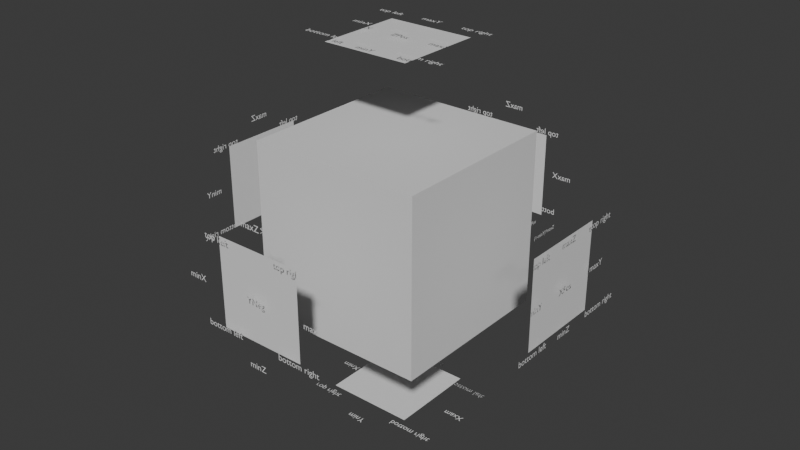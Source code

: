 # Source: LittleTiles.blend  (saved by Blender 4.3.34; exported with 4.5.12 LTS)
import bpy
from mathutils import Matrix  # noqa: F401  (used for matrix-valued properties, if any)

bpy.ops.wm.read_factory_settings(use_empty=True)
scene = bpy.context.scene
scene.name = 'Scene'

# ---- collections
col_collection = bpy.data.collections.new('Collection'); scene.collection.children.link(col_collection)

# ---- materials (node trees are filled in below, after node groups)
mat_material = bpy.data.materials.new('Material')
mat_material.alpha_threshold = 0.0
mat_material.roughness = 0.5
mat_material.line_color = (0.0, 0.0, 0.0, 1.0)

# ---- material node trees
mat_material.use_nodes = True; mat_material.node_tree.nodes.clear()
_N = mat_material.node_tree.nodes; _L = mat_material.node_tree.links
n0 = _N.new('ShaderNodeOutputMaterial'); n0.name = 'Material Output'; n0.location = (300, 300)
n1 = _N.new('ShaderNodeBsdfPrincipled'); n1.name = 'Principled BSDF'; n1.location = (10, 300)
n1.inputs[3].default_value = 1.45
_L.new(n1.outputs[0], n0.inputs[0])
n0.is_active_output = True

# ---- world
world_world = bpy.data.worlds.new('World'); scene.world = world_world
world_world.use_nodes = True; world_world.node_tree.nodes.clear()
_N = world_world.node_tree.nodes; _L = world_world.node_tree.links
n0 = _N.new('ShaderNodeOutputWorld'); n0.name = 'World Output'; n0.location = (300, 300)
n1 = _N.new('ShaderNodeBackground'); n1.name = 'Background'; n1.location = (10, 300)
n1.inputs[0].default_value = (0.05088, 0.05088, 0.05088, 1.0)
_L.new(n1.outputs[0], n0.inputs[0])
n0.is_active_output = True
world_world.color = (0.05088, 0.05088, 0.05088)
world_world.sun_shadow_jitter_overblur = 0.0

# ---- meshes
me_cube = bpy.data.meshes.new('Cube')
me_cube.from_pydata([(1.0, 1.0, 1.0), (1.0, 1.0, -1.0), (1.0, -1.0, 1.0), (1.0, -1.0, -1.0), (-1.0, 1.0, 1.0), (-1.0, 1.0, -1.0), (-1.0, -1.0, 1.0), (-1.0, -1.0, -1.0)], [], [(0, 4, 6, 2), (3, 2, 6, 7), (7, 6, 4, 5), (5, 1, 3, 7), (1, 0, 2, 3), (5, 4, 0, 1)])
_uv = me_cube.uv_layers.new(name='UVMap')
_uv.uv.foreach_set('vector', [0.625, 0.5, 0.875, 0.5, 0.875, 0.75, 0.625, 0.75, 0.375, 0.75, 0.625, 0.75, 0.625, 1.0, 0.375, 1.0, 0.375, 0.0, 0.625, 0.0, 0.625, 0.25, 0.375, 0.25, 0.125, 0.5, 0.375, 0.5, 0.375, 0.75, 0.125, 0.75, 0.375, 0.5, 0.625, 0.5, 0.625, 0.75, 0.375, 0.75, 0.375, 0.25, 0.625, 0.25, 0.625, 0.5, 0.375, 0.5])
me_cube.materials.append(mat_material)
me_cube.use_mirror_vertex_groups = False
me_cube.update()
me_cube_001 = bpy.data.meshes.new('Cube.001')
me_cube_001.from_pydata([(0.5, 0.5, 2.0), (0.5, -0.5, 2.0), (-0.5, 0.5, 2.0), (-0.5, -0.5, 2.0)], [], [(0, 2, 3, 1)])
_uv = me_cube_001.uv_layers.new(name='UVMap')
_uv.uv.foreach_set('vector', [0.625, 0.5, 0.875, 0.5, 0.875, 0.75, 0.625, 0.75])
me_cube_001.materials.append(mat_material)
me_cube_001.use_mirror_vertex_groups = False
me_cube_001.update()
me_cube_002 = bpy.data.meshes.new('Cube.002')
me_cube_002.from_pydata([(0.5, 2.0, 0.5), (0.5, 2.0, -0.5), (-0.5, 2.0, 0.5), (-0.5, 2.0, -0.5)], [], [(3, 2, 0, 1)])
_uv = me_cube_002.uv_layers.new(name='UVMap')
_uv.uv.foreach_set('vector', [0.375, 0.25, 0.625, 0.25, 0.625, 0.5, 0.375, 0.5])
me_cube_002.materials.append(mat_material)
me_cube_002.use_mirror_vertex_groups = False
me_cube_002.update()
me_cube_003 = bpy.data.meshes.new('Cube.003')
me_cube_003.from_pydata([(-2.0, 0.5, 0.5), (-2.0, 0.5, -0.5), (-2.0, -0.5, 0.5), (-2.0, -0.5, -0.5)], [], [(3, 2, 0, 1)])
_uv = me_cube_003.uv_layers.new(name='UVMap')
_uv.uv.foreach_set('vector', [0.375, 0.0, 0.625, 0.0, 0.625, 0.25, 0.375, 0.25])
me_cube_003.materials.append(mat_material)
me_cube_003.use_mirror_vertex_groups = False
me_cube_003.update()
me_cube_004 = bpy.data.meshes.new('Cube.004')
me_cube_004.from_pydata([(2.0, 0.5, 0.5), (2.0, 0.5, -0.5), (2.0, -0.5, 0.5), (2.0, -0.5, -0.5)], [], [(1, 0, 2, 3)])
_uv = me_cube_004.uv_layers.new(name='UVMap')
_uv.uv.foreach_set('vector', [0.375, 0.5, 0.625, 0.5, 0.625, 0.75, 0.375, 0.75])
me_cube_004.materials.append(mat_material)
me_cube_004.use_mirror_vertex_groups = False
me_cube_004.update()
me_cube_005 = bpy.data.meshes.new('Cube.005')
me_cube_005.from_pydata([(0.5, -2.0, 0.5), (0.5, -2.0, -0.5), (-0.5, -2.0, 0.5), (-0.5, -2.0, -0.5)], [], [(1, 0, 2, 3)])
_uv = me_cube_005.uv_layers.new(name='UVMap')
_uv.uv.foreach_set('vector', [0.375, 0.75, 0.625, 0.75, 0.625, 1.0, 0.375, 1.0])
me_cube_005.materials.append(mat_material)
me_cube_005.use_mirror_vertex_groups = False
me_cube_005.update()
me_cube_006 = bpy.data.meshes.new('Cube.006')
me_cube_006.from_pydata([(0.5, 0.5, -2.0), (0.5, -0.5, -2.0), (-0.5, 0.5, -2.0), (-0.5, -0.5, -2.0)], [], [(2, 0, 1, 3)])
_uv = me_cube_006.uv_layers.new(name='UVMap')
_uv.uv.foreach_set('vector', [0.125, 0.5, 0.375, 0.5, 0.375, 0.75, 0.125, 0.75])
me_cube_006.materials.append(mat_material)
me_cube_006.use_mirror_vertex_groups = False
me_cube_006.update()

# ---- curves / text
txt_text = bpy.data.curves.new('Text', 'FONT')
txt_text.dimensions = '2D'
txt_text.body = 'ZPos'
txt_text_001 = bpy.data.curves.new('Text.001', 'FONT')
txt_text_001.dimensions = '2D'
txt_text_001.body = 'ZNeg'
txt_text_002 = bpy.data.curves.new('Text.002', 'FONT')
txt_text_002.dimensions = '2D'
txt_text_002.body = 'XPos'
txt_text_003 = bpy.data.curves.new('Text.003', 'FONT')
txt_text_003.dimensions = '2D'
txt_text_003.body = 'XNeg'
txt_text_004 = bpy.data.curves.new('Text.004', 'FONT')
txt_text_004.dimensions = '2D'
txt_text_004.body = 'YPos'
txt_text_005 = bpy.data.curves.new('Text.005', 'FONT')
txt_text_005.dimensions = '2D'
txt_text_005.body = 'YNeg'
txt_text_006 = bpy.data.curves.new('Text.006', 'FONT')
txt_text_006.dimensions = '2D'
txt_text_006.body = 'minY'
txt_text_007 = bpy.data.curves.new('Text.007', 'FONT')
txt_text_007.dimensions = '2D'
txt_text_007.body = 'maxY'
txt_text_008 = bpy.data.curves.new('Text.008', 'FONT')
txt_text_008.dimensions = '2D'
txt_text_008.body = 'maxZ'
txt_text_009 = bpy.data.curves.new('Text.009', 'FONT')
txt_text_009.dimensions = '2D'
txt_text_009.body = 'minZ'
txt_text_010 = bpy.data.curves.new('Text.010', 'FONT')
txt_text_010.dimensions = '2D'
txt_text_010.body = 'top left'
txt_text_011 = bpy.data.curves.new('Text.011', 'FONT')
txt_text_011.dimensions = '2D'
txt_text_011.body = 'top right'
txt_text_012 = bpy.data.curves.new('Text.012', 'FONT')
txt_text_012.dimensions = '2D'
txt_text_012.body = 'bottom right'
txt_text_013 = bpy.data.curves.new('Text.013', 'FONT')
txt_text_013.dimensions = '2D'
txt_text_013.body = 'bottom left'
txt_text_014 = bpy.data.curves.new('Text.014', 'FONT')
txt_text_014.dimensions = '2D'
txt_text_014.body = 'maxY'
txt_text_015 = bpy.data.curves.new('Text.015', 'FONT')
txt_text_015.dimensions = '2D'
txt_text_015.body = 'minY'
txt_text_016 = bpy.data.curves.new('Text.016', 'FONT')
txt_text_016.dimensions = '2D'
txt_text_016.body = 'maxZ'
txt_text_017 = bpy.data.curves.new('Text.017', 'FONT')
txt_text_017.dimensions = '2D'
txt_text_017.body = 'minZ'
txt_text_018 = bpy.data.curves.new('Text.018', 'FONT')
txt_text_018.dimensions = '2D'
txt_text_018.body = 'maxX'
txt_text_019 = bpy.data.curves.new('Text.019', 'FONT')
txt_text_019.dimensions = '2D'
txt_text_019.body = 'minX'
txt_text_020 = bpy.data.curves.new('Text.020', 'FONT')
txt_text_020.dimensions = '2D'
txt_text_020.body = 'minY'
txt_text_021 = bpy.data.curves.new('Text.021', 'FONT')
txt_text_021.dimensions = '2D'
txt_text_021.body = 'maxY'
txt_text_022 = bpy.data.curves.new('Text.022', 'FONT')
txt_text_022.dimensions = '2D'
txt_text_022.body = 'minY'
txt_text_023 = bpy.data.curves.new('Text.023', 'FONT')
txt_text_023.dimensions = '2D'
txt_text_023.body = 'maxY'
txt_text_024 = bpy.data.curves.new('Text.024', 'FONT')
txt_text_024.dimensions = '2D'
txt_text_024.body = 'maxX'
txt_text_025 = bpy.data.curves.new('Text.025', 'FONT')
txt_text_025.dimensions = '2D'
txt_text_025.body = 'minX'
txt_text_026 = bpy.data.curves.new('Text.026', 'FONT')
txt_text_026.dimensions = '2D'
txt_text_026.body = 'minX'
txt_text_027 = bpy.data.curves.new('Text.027', 'FONT')
txt_text_027.dimensions = '2D'
txt_text_027.body = 'maxX'
txt_text_028 = bpy.data.curves.new('Text.028', 'FONT')
txt_text_028.dimensions = '2D'
txt_text_028.body = 'minZ'
txt_text_029 = bpy.data.curves.new('Text.029', 'FONT')
txt_text_029.dimensions = '2D'
txt_text_029.body = 'maxZ'
txt_text_030 = bpy.data.curves.new('Text.030', 'FONT')
txt_text_030.dimensions = '2D'
txt_text_030.body = 'maxZ'
txt_text_031 = bpy.data.curves.new('Text.031', 'FONT')
txt_text_031.dimensions = '2D'
txt_text_031.body = 'minZ'
txt_text_032 = bpy.data.curves.new('Text.032', 'FONT')
txt_text_032.dimensions = '2D'
txt_text_032.body = 'minX'
txt_text_033 = bpy.data.curves.new('Text.033', 'FONT')
txt_text_033.dimensions = '2D'
txt_text_033.body = 'maxX'
txt_text_034 = bpy.data.curves.new('Text.034', 'FONT')
txt_text_034.dimensions = '2D'
txt_text_034.body = 'top left'
txt_text_035 = bpy.data.curves.new('Text.035', 'FONT')
txt_text_035.dimensions = '2D'
txt_text_035.body = 'top right'
txt_text_036 = bpy.data.curves.new('Text.036', 'FONT')
txt_text_036.dimensions = '2D'
txt_text_036.body = 'bottom right'
txt_text_037 = bpy.data.curves.new('Text.037', 'FONT')
txt_text_037.dimensions = '2D'
txt_text_037.body = 'bottom left'
txt_text_038 = bpy.data.curves.new('Text.038', 'FONT')
txt_text_038.dimensions = '2D'
txt_text_038.body = 'top left'
txt_text_039 = bpy.data.curves.new('Text.039', 'FONT')
txt_text_039.dimensions = '2D'
txt_text_039.body = 'bottom left'
txt_text_040 = bpy.data.curves.new('Text.040', 'FONT')
txt_text_040.dimensions = '2D'
txt_text_040.body = 'bottom right'
txt_text_041 = bpy.data.curves.new('Text.041', 'FONT')
txt_text_041.dimensions = '2D'
txt_text_041.body = 'top right'
txt_text_046 = bpy.data.curves.new('Text.046', 'FONT')
txt_text_046.dimensions = '2D'
txt_text_046.body = 'top left'
txt_text_047 = bpy.data.curves.new('Text.047', 'FONT')
txt_text_047.dimensions = '2D'
txt_text_047.body = 'top left'
txt_text_048 = bpy.data.curves.new('Text.048', 'FONT')
txt_text_048.dimensions = '2D'
txt_text_048.body = 'bottom left'
txt_text_049 = bpy.data.curves.new('Text.049', 'FONT')
txt_text_049.dimensions = '2D'
txt_text_049.body = 'bottom left'
txt_text_050 = bpy.data.curves.new('Text.050', 'FONT')
txt_text_050.dimensions = '2D'
txt_text_050.body = 'bottom right'
txt_text_051 = bpy.data.curves.new('Text.051', 'FONT')
txt_text_051.dimensions = '2D'
txt_text_051.body = 'rop right'
txt_text_052 = bpy.data.curves.new('Text.052', 'FONT')
txt_text_052.dimensions = '2D'
txt_text_052.body = 'top left'
txt_text_053 = bpy.data.curves.new('Text.053', 'FONT')
txt_text_053.dimensions = '2D'
txt_text_053.body = 'top right'
txt_text_054 = bpy.data.curves.new('Text.054', 'FONT')
txt_text_054.dimensions = '2D'
txt_text_054.body = 'bottom right'
txt_text_055 = bpy.data.curves.new('Text.055', 'FONT')
txt_text_055.dimensions = '2D'
txt_text_055.body = 'bottom left'
txt_text_056 = bpy.data.curves.new('Text.056', 'FONT')
txt_text_056.dimensions = '2D'
txt_text_056.body = 'top left'
txt_text_057 = bpy.data.curves.new('Text.057', 'FONT')
txt_text_057.dimensions = '2D'
txt_text_057.body = 'bottom left'
txt_text_058 = bpy.data.curves.new('Text.058', 'FONT')
txt_text_058.dimensions = '2D'
txt_text_058.body = 'bottom right'
txt_text_060 = bpy.data.curves.new('Text.060', 'FONT')
txt_text_060.dimensions = '2D'
txt_text_060.body = 'top right'
txt_text_061 = bpy.data.curves.new('Text.061', 'FONT')
txt_text_061.dimensions = '2D'
txt_text_061.body = 'cornerYNegZPos'
txt_text_061.size = 0.5
txt_text_062 = bpy.data.curves.new('Text.062', 'FONT')
txt_text_062.dimensions = '2D'
txt_text_062.body = '(1-minY)*maxZ'
txt_text_062.size = 0.5

# ---- objects
ob_cube = bpy.data.objects.new('Cube', me_cube)
ob_cube_001 = bpy.data.objects.new('Cube.001', me_cube_001)
ob_cube_002 = bpy.data.objects.new('Cube.002', me_cube_002)
ob_cube_003 = bpy.data.objects.new('Cube.003', me_cube_003)
ob_cube_004 = bpy.data.objects.new('Cube.004', me_cube_004)
ob_cube_005 = bpy.data.objects.new('Cube.005', me_cube_005)
ob_cube_006 = bpy.data.objects.new('Cube.006', me_cube_006)
ob_text = bpy.data.objects.new('Text', txt_text)
ob_text_001 = bpy.data.objects.new('Text.001', txt_text_001)
ob_text_002 = bpy.data.objects.new('Text.002', txt_text_002)
ob_text_003 = bpy.data.objects.new('Text.003', txt_text_003)
ob_text_004 = bpy.data.objects.new('Text.004', txt_text_004)
ob_text_005 = bpy.data.objects.new('Text.005', txt_text_005)
ob_text_006 = bpy.data.objects.new('Text.006', txt_text_006)
ob_text_007 = bpy.data.objects.new('Text.007', txt_text_007)
ob_text_008 = bpy.data.objects.new('Text.008', txt_text_008)
ob_text_009 = bpy.data.objects.new('Text.009', txt_text_009)
ob_text_010 = bpy.data.objects.new('Text.010', txt_text_010)
ob_text_011 = bpy.data.objects.new('Text.011', txt_text_011)
ob_text_012 = bpy.data.objects.new('Text.012', txt_text_012)
ob_text_013 = bpy.data.objects.new('Text.013', txt_text_013)
ob_text_014 = bpy.data.objects.new('Text.014', txt_text_014)
ob_text_015 = bpy.data.objects.new('Text.015', txt_text_015)
ob_text_016 = bpy.data.objects.new('Text.016', txt_text_016)
ob_text_017 = bpy.data.objects.new('Text.017', txt_text_017)
ob_text_018 = bpy.data.objects.new('Text.018', txt_text_018)
ob_text_019 = bpy.data.objects.new('Text.019', txt_text_019)
ob_text_020 = bpy.data.objects.new('Text.020', txt_text_020)
ob_text_021 = bpy.data.objects.new('Text.021', txt_text_021)
ob_text_022 = bpy.data.objects.new('Text.022', txt_text_022)
ob_text_023 = bpy.data.objects.new('Text.023', txt_text_023)
ob_text_024 = bpy.data.objects.new('Text.024', txt_text_024)
ob_text_025 = bpy.data.objects.new('Text.025', txt_text_025)
ob_text_026 = bpy.data.objects.new('Text.026', txt_text_026)
ob_text_027 = bpy.data.objects.new('Text.027', txt_text_027)
ob_text_028 = bpy.data.objects.new('Text.028', txt_text_028)
ob_text_029 = bpy.data.objects.new('Text.029', txt_text_029)
ob_text_030 = bpy.data.objects.new('Text.030', txt_text_030)
ob_text_031 = bpy.data.objects.new('Text.031', txt_text_031)
ob_text_032 = bpy.data.objects.new('Text.032', txt_text_032)
ob_text_033 = bpy.data.objects.new('Text.033', txt_text_033)
ob_text_034 = bpy.data.objects.new('Text.034', txt_text_034)
ob_text_035 = bpy.data.objects.new('Text.035', txt_text_035)
ob_text_036 = bpy.data.objects.new('Text.036', txt_text_036)
ob_text_037 = bpy.data.objects.new('Text.037', txt_text_037)
ob_text_038 = bpy.data.objects.new('Text.038', txt_text_038)
ob_text_039 = bpy.data.objects.new('Text.039', txt_text_039)
ob_text_040 = bpy.data.objects.new('Text.040', txt_text_040)
ob_text_041 = bpy.data.objects.new('Text.041', txt_text_041)
ob_text_042 = bpy.data.objects.new('Text.042', txt_text_046)
ob_text_043 = bpy.data.objects.new('Text.043', txt_text_047)
ob_text_044 = bpy.data.objects.new('Text.044', txt_text_048)
ob_text_045 = bpy.data.objects.new('Text.045', txt_text_049)
ob_text_046 = bpy.data.objects.new('Text.046', txt_text_050)
ob_text_047 = bpy.data.objects.new('Text.047', txt_text_051)
ob_text_048 = bpy.data.objects.new('Text.048', txt_text_052)
ob_text_049 = bpy.data.objects.new('Text.049', txt_text_053)
ob_text_050 = bpy.data.objects.new('Text.050', txt_text_054)
ob_text_051 = bpy.data.objects.new('Text.051', txt_text_055)
ob_text_052 = bpy.data.objects.new('Text.052', txt_text_056)
ob_text_053 = bpy.data.objects.new('Text.053', txt_text_057)
ob_text_054 = bpy.data.objects.new('Text.054', txt_text_058)
ob_text_055 = bpy.data.objects.new('Text.055', txt_text_060)
ob_text_056 = bpy.data.objects.new('Text.056', txt_text_061)
ob_text_057 = bpy.data.objects.new('Text.057', txt_text_062)

# ---- transforms, parenting, visibility, modifiers, constraints
ob_cube.location = (0.0, 0.0, 0.0)
ob_cube.scale = (10.0, 10.0, 10.0)
ob_cube.lock_rotations_4d = False
ob_cube.empty_display_type = 'ARROWS'
ob_cube.lineart.crease_threshold = 0.0
ob_cube_001.location = (0.0, 0.0, 0.0)
ob_cube_001.scale = (10.0, 10.0, 10.0)
ob_cube_001.lock_rotations_4d = False
ob_cube_001.empty_display_type = 'ARROWS'
ob_cube_001.lineart.crease_threshold = 0.0
ob_cube_002.location = (0.0, 0.0, 0.0)
ob_cube_002.scale = (10.0, 10.0, 10.0)
ob_cube_002.lock_rotations_4d = False
ob_cube_002.empty_display_type = 'ARROWS'
ob_cube_002.lineart.crease_threshold = 0.0
ob_cube_003.location = (0.0, 0.0, 0.0)
ob_cube_003.scale = (10.0, 10.0, 10.0)
ob_cube_003.lock_rotations_4d = False
ob_cube_003.empty_display_type = 'ARROWS'
ob_cube_003.lineart.crease_threshold = 0.0
ob_cube_004.location = (0.0, 0.0, 0.0)
ob_cube_004.scale = (10.0, 10.0, 10.0)
ob_cube_004.lock_rotations_4d = False
ob_cube_004.empty_display_type = 'ARROWS'
ob_cube_004.lineart.crease_threshold = 0.0
ob_cube_005.location = (0.0, 0.0, 0.0)
ob_cube_005.scale = (10.0, 10.0, 10.0)
ob_cube_005.lock_rotations_4d = False
ob_cube_005.empty_display_type = 'ARROWS'
ob_cube_005.lineart.crease_threshold = 0.0
ob_cube_006.location = (0.0, 0.0, 0.0)
ob_cube_006.scale = (10.0, 10.0, 10.0)
ob_cube_006.lock_rotations_4d = False
ob_cube_006.empty_display_type = 'ARROWS'
ob_cube_006.lineart.crease_threshold = 0.0
ob_text.location = (-1.011, -0.07285, 20.74)
ob_text_001.location = (-1.194, 0.3363, -20.93)
ob_text_001.rotation_euler = (-2.849e-14, -3.142, 3.142)
ob_text_002.location = (20.63, -0.999, -0.254)
ob_text_002.rotation_euler = (-1.571, -3.142, -1.571)
ob_text_003.location = (-20.33, 1.134, -0.2878)
ob_text_003.rotation_euler = (-1.571, -3.142, 1.571)
ob_text_004.location = (1.101, 20.84, -0.3386)
ob_text_004.rotation_euler = (-1.571, -3.142, 4.023e-14)
ob_text_005.location = (-1.157, -20.61, -0.3104)
ob_text_005.rotation_euler = (-1.571, -3.142, 3.142)
ob_text_006.location = (20.63, -6.028, -0.254)
ob_text_006.rotation_euler = (-1.571, -3.142, -1.571)
ob_text_007.location = (20.63, 4.114, -0.1185)
ob_text_007.rotation_euler = (-1.571, -3.142, -1.571)
ob_text_008.location = (20.63, -1.016, 4.792)
ob_text_008.rotation_euler = (-1.571, -3.142, -1.571)
ob_text_009.location = (20.63, -0.999, -5.317)
ob_text_009.rotation_euler = (-1.571, -3.142, -1.571)
ob_text_010.location = (20.63, -6.045, 4.639)
ob_text_010.rotation_euler = (-1.571, -3.142, -1.571)
ob_text_011.location = (20.63, 3.708, 4.707)
ob_text_011.rotation_euler = (-1.571, -3.142, -1.571)
ob_text_012.location = (20.63, 3.911, -5.13)
ob_text_012.rotation_euler = (-1.571, -3.142, -1.571)
ob_text_013.location = (20.63, -7.569, -5.164)
ob_text_013.rotation_euler = (-1.571, -3.142, -1.571)
ob_text_014.location = (-20.33, 8.449, -0.2878)
ob_text_014.rotation_euler = (-1.571, -3.142, 1.571)
ob_text_015.location = (-20.33, -6.282, -0.2878)
ob_text_015.rotation_euler = (-1.571, -3.142, 1.571)
ob_text_016.location = (-20.33, 1.134, 6.637)
ob_text_016.rotation_euler = (-1.571, -3.142, 1.571)
ob_text_017.location = (-20.33, 1.134, -7.535)
ob_text_017.rotation_euler = (-1.571, -3.142, 1.571)
ob_text_018.location = (3.682, -0.07285, 20.74)
ob_text_019.location = (-5.907, -0.07285, 20.74)
ob_text_020.location = (-1.011, -5.282, 20.74)
ob_text_021.location = (-1.011, 4.756, 20.74)
ob_text_022.location = (-1.194, -6.69, -20.93)
ob_text_022.rotation_euler = (-2.849e-14, -3.142, 3.142)
ob_text_023.location = (-1.194, 7.448, -20.93)
ob_text_023.rotation_euler = (-2.849e-14, -3.142, 3.142)
ob_text_024.location = (6.58, 0.3363, -20.93)
ob_text_024.rotation_euler = (-2.849e-14, -3.142, 3.142)
ob_text_025.location = (-8.249, 0.3363, -20.93)
ob_text_025.rotation_euler = (-2.849e-14, -3.142, 3.142)
ob_text_026.location = (-6.095, 20.84, -0.3386)
ob_text_026.rotation_euler = (-1.571, -3.142, 4.023e-14)
ob_text_027.location = (8.014, 20.84, -0.3386)
ob_text_027.rotation_euler = (-1.571, -3.142, 4.023e-14)
ob_text_028.location = (1.101, 20.84, -7.45)
ob_text_028.rotation_euler = (-1.571, -3.142, 4.023e-14)
ob_text_029.location = (1.101, 20.84, 6.688)
ob_text_029.rotation_euler = (-1.571, -3.142, 4.023e-14)
ob_text_030.location = (-1.157, -20.61, 7.535)
ob_text_030.rotation_euler = (-1.571, -3.142, 3.142)
ob_text_031.location = (-1.157, -20.61, -7.506)
ob_text_031.rotation_euler = (-1.571, -3.142, 3.142)
ob_text_032.location = (-8.833, -20.61, -0.3104)
ob_text_032.rotation_euler = (-1.571, -3.142, 3.142)
ob_text_033.location = (6.237, -20.61, -0.3104)
ob_text_033.rotation_euler = (-1.571, -3.142, 3.142)
ob_text_034.location = (-20.33, 5.974, 4.735)
ob_text_034.rotation_euler = (-1.571, -3.142, 1.571)
ob_text_035.location = (-20.33, -3.423, 4.749)
ob_text_035.rotation_euler = (-1.571, -3.142, 1.571)
ob_text_036.location = (-20.33, -3.903, -5.226)
ob_text_036.rotation_euler = (-1.571, -3.142, 1.571)
ob_text_037.location = (-20.33, 6.228, -5.381)
ob_text_037.rotation_euler = (-1.571, -3.142, 1.571)
ob_text_038.location = (6.039, 20.84, 4.684)
ob_text_038.rotation_euler = (-1.571, -3.142, 4.023e-14)
ob_text_039.location = (6.208, 20.84, -4.967)
ob_text_039.rotation_euler = (-1.571, -3.142, 4.023e-14)
ob_text_040.location = (-2.639, 20.84, -4.981)
ob_text_040.rotation_euler = (-1.571, -3.142, 4.023e-14)
ob_text_041.location = (-3.048, 20.84, 4.924)
ob_text_041.rotation_euler = (-1.571, -3.142, 4.023e-14)
ob_text_042.location = (-6.046, 5.034, -20.93)
ob_text_042.rotation_euler = (-2.849e-14, -3.142, 3.142)
ob_text_043.location = (-6.046, 5.034, -20.93)
ob_text_043.rotation_euler = (-2.849e-14, -3.142, 3.142)
ob_text_044.location = (3.706, 5.131, -20.93)
ob_text_044.rotation_euler = (-2.849e-14, -3.142, 3.142)
ob_text_045.location = (3.706, 5.131, -20.93)
ob_text_045.rotation_euler = (-2.849e-14, -3.142, 3.142)
ob_text_046.location = (3.198, -4.841, -20.93)
ob_text_046.rotation_euler = (-2.849e-14, -3.142, 3.142)
ob_text_047.location = (-7.807, -4.909, -20.93)
ob_text_047.rotation_euler = (-2.849e-14, -3.142, 3.142)
ob_text_048.location = (-6.33, 4.516, 20.74)
ob_text_049.location = (3.93, 4.736, 20.74)
ob_text_050.location = (3.998, -5.152, 20.74)
ob_text_051.location = (-7.363, -5.271, 20.74)
ob_text_052.location = (-6.259, -20.61, 4.701)
ob_text_052.rotation_euler = (-1.571, -3.142, 3.142)
ob_text_053.location = (-6.598, -20.61, -4.916)
ob_text_053.rotation_euler = (-1.571, -3.142, 3.142)
ob_text_054.location = (2.766, -20.61, -5.102)
ob_text_054.rotation_euler = (-1.571, -3.142, 3.142)
ob_text_055.location = (2.613, -20.61, 4.718)
ob_text_055.rotation_euler = (-1.571, -3.142, 3.142)
ob_text_056.location = (20.63, -9.69, 9.284)
ob_text_056.rotation_euler = (-1.571, -3.142, -1.571)
ob_text_057.location = (20.63, -6.209, 7.567)
ob_text_057.rotation_euler = (-1.571, -3.142, -1.571)

# ---- collection membership
col_collection.objects.link(ob_cube)
col_collection.objects.link(ob_cube_001)
col_collection.objects.link(ob_cube_002)
col_collection.objects.link(ob_cube_003)
col_collection.objects.link(ob_cube_004)
col_collection.objects.link(ob_cube_005)
col_collection.objects.link(ob_cube_006)
col_collection.objects.link(ob_text)
col_collection.objects.link(ob_text_001)
col_collection.objects.link(ob_text_002)
col_collection.objects.link(ob_text_003)
col_collection.objects.link(ob_text_004)
col_collection.objects.link(ob_text_005)
col_collection.objects.link(ob_text_006)
col_collection.objects.link(ob_text_007)
col_collection.objects.link(ob_text_008)
col_collection.objects.link(ob_text_009)
col_collection.objects.link(ob_text_010)
col_collection.objects.link(ob_text_011)
col_collection.objects.link(ob_text_012)
col_collection.objects.link(ob_text_013)
col_collection.objects.link(ob_text_014)
col_collection.objects.link(ob_text_015)
col_collection.objects.link(ob_text_016)
col_collection.objects.link(ob_text_017)
col_collection.objects.link(ob_text_018)
col_collection.objects.link(ob_text_019)
col_collection.objects.link(ob_text_020)
col_collection.objects.link(ob_text_021)
col_collection.objects.link(ob_text_022)
col_collection.objects.link(ob_text_023)
col_collection.objects.link(ob_text_024)
col_collection.objects.link(ob_text_025)
col_collection.objects.link(ob_text_026)
col_collection.objects.link(ob_text_027)
col_collection.objects.link(ob_text_028)
col_collection.objects.link(ob_text_029)
col_collection.objects.link(ob_text_030)
col_collection.objects.link(ob_text_031)
col_collection.objects.link(ob_text_032)
col_collection.objects.link(ob_text_033)
col_collection.objects.link(ob_text_034)
col_collection.objects.link(ob_text_035)
col_collection.objects.link(ob_text_036)
col_collection.objects.link(ob_text_037)
col_collection.objects.link(ob_text_038)
col_collection.objects.link(ob_text_039)
col_collection.objects.link(ob_text_040)
col_collection.objects.link(ob_text_041)
col_collection.objects.link(ob_text_042)
col_collection.objects.link(ob_text_043)
col_collection.objects.link(ob_text_044)
col_collection.objects.link(ob_text_045)
col_collection.objects.link(ob_text_046)
col_collection.objects.link(ob_text_047)
col_collection.objects.link(ob_text_048)
col_collection.objects.link(ob_text_049)
col_collection.objects.link(ob_text_050)
col_collection.objects.link(ob_text_051)
col_collection.objects.link(ob_text_052)
col_collection.objects.link(ob_text_053)
col_collection.objects.link(ob_text_054)
col_collection.objects.link(ob_text_055)
col_collection.objects.link(ob_text_056)
col_collection.objects.link(ob_text_057)

# ---- scene / render settings (as saved in the file)
scene.frame_start = 1; scene.frame_end = 250; scene.frame_set(1)
scene.render.engine = 'BLENDER_EEVEE_NEXT'
bpy.context.view_layer.update()

# ---- added for rendering (the .blend has no active camera and no usable light): camera, sun
cam_auto = bpy.data.cameras.new('AutoCamera')
cam_auto.lens = 50.0
cam_auto.sensor_width = 36.0
cam_auto.clip_end = 1163.25
ob_auto_camera = bpy.data.objects.new('AutoCamera', cam_auto)
scene.collection.objects.link(ob_auto_camera)
ob_auto_camera.location = (66.4328, -79.4249, 52.9294)
ob_auto_camera.rotation_euler = (1.09748, -7.21219e-08, 0.694738)
scene.camera = ob_auto_camera
light_auto_sun = bpy.data.lights.new('AutoSun', 'SUN')
light_auto_sun.energy = 3.0
light_auto_sun.angle = 0.0523599
ob_auto_sun = bpy.data.objects.new('AutoSun', light_auto_sun)
scene.collection.objects.link(ob_auto_sun)
ob_auto_sun.rotation_euler = (0.872665, 0.174533, 0.523599)
bpy.context.view_layer.update()
